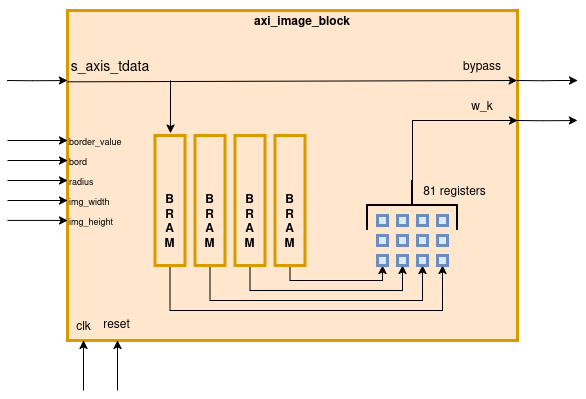

The diagram above was exported from draw.io. Its source (the exported page's mxGraphModel, read from the mxfile embedded in the PNG):
<mxGraphModel dx="1013" dy="576" grid="1" gridSize="10" guides="1" tooltips="1" connect="1" arrows="1" fold="1" page="1" pageScale="1" pageWidth="850" pageHeight="1100" math="0" shadow="0">
  <root>
    <mxCell id="0" />
    <mxCell id="1" parent="0" />
    <mxCell id="s_Ep3qhsslIKGziLej3I-1" parent="1" style="rounded=0;whiteSpace=wrap;html=1;strokeWidth=3;fillColor=#ffe6cc;strokeColor=#d79b00;" value="" vertex="1">
      <mxGeometry height="330" width="450" x="230" y="170" as="geometry" />
    </mxCell>
    <mxCell id="s_Ep3qhsslIKGziLej3I-2" parent="1" style="text;html=1;whiteSpace=wrap;strokeColor=none;fillColor=none;align=center;verticalAlign=middle;rounded=0;strokeWidth=1;" value="&lt;div&gt;&lt;b&gt;axi_image_block&lt;/b&gt;&lt;/div&gt;" vertex="1">
      <mxGeometry height="40" width="80" x="425" y="160" as="geometry" />
    </mxCell>
    <mxCell id="s_Ep3qhsslIKGziLej3I-57" edge="1" parent="1" style="endArrow=classic;html=1;rounded=0;" value="">
      <mxGeometry height="50" relative="1" width="50" as="geometry">
        <Array as="points">
          <mxPoint x="195" y="240.28" />
        </Array>
        <mxPoint x="170" y="240.00000000000003" as="sourcePoint" />
        <mxPoint x="230" y="240.00000000000003" as="targetPoint" />
      </mxGeometry>
    </mxCell>
    <mxCell id="s_Ep3qhsslIKGziLej3I-62" parent="1" style="text;html=1;whiteSpace=wrap;strokeColor=none;fillColor=none;align=center;verticalAlign=middle;rounded=0;" value="&lt;div&gt;&lt;font style=&quot;font-size: 14px;&quot;&gt;s_axis_tdata&lt;/font&gt;&lt;/div&gt;" vertex="1">
      <mxGeometry height="30" width="90" x="227.5" y="210" as="geometry" />
    </mxCell>
    <mxCell id="s_Ep3qhsslIKGziLej3I-97" parent="1" style="text;html=1;whiteSpace=wrap;strokeColor=none;fillColor=none;align=left;verticalAlign=middle;rounded=0;" value="&lt;font style=&quot;font-size: 9px;&quot;&gt;border_value&lt;/font&gt;" vertex="1">
      <mxGeometry height="20" width="50" x="230" y="290" as="geometry" />
    </mxCell>
    <mxCell id="s_Ep3qhsslIKGziLej3I-98" parent="1" style="text;html=1;whiteSpace=wrap;strokeColor=none;fillColor=none;align=left;verticalAlign=middle;rounded=0;" value="&lt;font style=&quot;font-size: 9px;&quot;&gt;bord&lt;/font&gt;" vertex="1">
      <mxGeometry height="20" width="60" x="230" y="310" as="geometry" />
    </mxCell>
    <mxCell id="s_Ep3qhsslIKGziLej3I-101" parent="1" style="text;html=1;whiteSpace=wrap;strokeColor=none;fillColor=none;align=left;verticalAlign=middle;rounded=0;" value="&lt;font style=&quot;font-size: 9px;&quot;&gt;radius&lt;/font&gt;" vertex="1">
      <mxGeometry height="20" width="50" x="230" y="330" as="geometry" />
    </mxCell>
    <mxCell id="s_Ep3qhsslIKGziLej3I-102" parent="1" style="text;html=1;whiteSpace=wrap;strokeColor=none;fillColor=none;align=left;verticalAlign=middle;rounded=0;" value="&lt;font style=&quot;font-size: 9px;&quot;&gt;img_width&lt;/font&gt;" vertex="1">
      <mxGeometry height="20" width="50" x="230" y="350" as="geometry" />
    </mxCell>
    <mxCell id="s_Ep3qhsslIKGziLej3I-103" parent="1" style="text;html=1;whiteSpace=wrap;strokeColor=none;fillColor=none;align=left;verticalAlign=middle;rounded=0;" value="&lt;font style=&quot;font-size: 9px;&quot;&gt;img_height&lt;/font&gt;" vertex="1">
      <mxGeometry height="20" width="50" x="230" y="370" as="geometry" />
    </mxCell>
    <mxCell id="s_Ep3qhsslIKGziLej3I-106" edge="1" parent="1" style="endArrow=classic;html=1;rounded=0;" value="">
      <mxGeometry height="50" relative="1" width="50" as="geometry">
        <mxPoint x="170" y="379.93" as="sourcePoint" />
        <mxPoint x="230" y="379.93" as="targetPoint" />
      </mxGeometry>
    </mxCell>
    <mxCell id="s_Ep3qhsslIKGziLej3I-108" edge="1" parent="1" style="endArrow=classic;html=1;rounded=0;" value="">
      <mxGeometry height="50" relative="1" width="50" as="geometry">
        <mxPoint x="170" y="340" as="sourcePoint" />
        <mxPoint x="230" y="340" as="targetPoint" />
      </mxGeometry>
    </mxCell>
    <mxCell id="s_Ep3qhsslIKGziLej3I-109" edge="1" parent="1" style="endArrow=classic;html=1;rounded=0;" value="">
      <mxGeometry height="50" relative="1" width="50" as="geometry">
        <mxPoint x="170" y="360" as="sourcePoint" />
        <mxPoint x="230" y="360" as="targetPoint" />
      </mxGeometry>
    </mxCell>
    <mxCell id="s_Ep3qhsslIKGziLej3I-110" edge="1" parent="1" style="endArrow=classic;html=1;rounded=0;" value="">
      <mxGeometry height="50" relative="1" width="50" as="geometry">
        <mxPoint x="170" y="300" as="sourcePoint" />
        <mxPoint x="230" y="300" as="targetPoint" />
      </mxGeometry>
    </mxCell>
    <mxCell id="s_Ep3qhsslIKGziLej3I-111" edge="1" parent="1" style="endArrow=classic;html=1;rounded=0;" value="">
      <mxGeometry height="50" relative="1" width="50" as="geometry">
        <mxPoint x="170" y="320" as="sourcePoint" />
        <mxPoint x="230" y="320" as="targetPoint" />
      </mxGeometry>
    </mxCell>
    <mxCell id="s_Ep3qhsslIKGziLej3I-131" edge="1" parent="1" style="endArrow=classic;html=1;rounded=0;" value="">
      <mxGeometry height="50" relative="1" width="50" as="geometry">
        <Array as="points">
          <mxPoint x="705" y="280.28" />
        </Array>
        <mxPoint x="680" y="280" as="sourcePoint" />
        <mxPoint x="740" y="280" as="targetPoint" />
      </mxGeometry>
    </mxCell>
    <mxCell id="s_Ep3qhsslIKGziLej3I-132" parent="1" style="text;html=1;whiteSpace=wrap;strokeColor=none;fillColor=none;align=center;verticalAlign=middle;rounded=0;" value="&lt;div&gt;bypass&lt;/div&gt;" vertex="1">
      <mxGeometry height="10" width="50" x="620" y="220" as="geometry" />
    </mxCell>
    <mxCell id="s_Ep3qhsslIKGziLej3I-133" edge="1" parent="1" style="endArrow=classic;html=1;rounded=0;" value="">
      <mxGeometry height="50" relative="1" width="50" as="geometry">
        <Array as="points">
          <mxPoint x="705" y="240.27999999999997" />
          <mxPoint x="720" y="240" />
        </Array>
        <mxPoint x="680" y="240" as="sourcePoint" />
        <mxPoint x="740" y="240" as="targetPoint" />
      </mxGeometry>
    </mxCell>
    <mxCell id="s_Ep3qhsslIKGziLej3I-134" parent="1" style="text;html=1;whiteSpace=wrap;strokeColor=none;fillColor=none;align=center;verticalAlign=middle;rounded=0;" value="&lt;div&gt;w_k&lt;/div&gt;" vertex="1">
      <mxGeometry height="10" width="50" x="620" y="260" as="geometry" />
    </mxCell>
    <mxCell id="s_Ep3qhsslIKGziLej3I-135" edge="1" parent="1" style="endArrow=classic;html=1;rounded=0;" value="">
      <mxGeometry height="50" relative="1" width="50" as="geometry">
        <mxPoint x="245.97" y="550" as="sourcePoint" />
        <mxPoint x="245.97" y="500" as="targetPoint" />
      </mxGeometry>
    </mxCell>
    <mxCell id="s_Ep3qhsslIKGziLej3I-136" edge="1" parent="1" style="endArrow=classic;html=1;rounded=0;" value="">
      <mxGeometry height="50" relative="1" width="50" as="geometry">
        <mxPoint x="280" y="550" as="sourcePoint" />
        <mxPoint x="280" y="500" as="targetPoint" />
      </mxGeometry>
    </mxCell>
    <mxCell id="s_Ep3qhsslIKGziLej3I-137" parent="1" style="text;html=1;whiteSpace=wrap;strokeColor=none;fillColor=none;align=center;verticalAlign=middle;rounded=0;" value="reset" vertex="1">
      <mxGeometry height="25" width="42.5" x="257.5" y="470" as="geometry" />
    </mxCell>
    <mxCell id="s_Ep3qhsslIKGziLej3I-138" parent="1" style="text;html=1;whiteSpace=wrap;strokeColor=none;fillColor=none;align=center;verticalAlign=middle;rounded=0;" value="clk" vertex="1">
      <mxGeometry height="20" width="32.5" x="230" y="475" as="geometry" />
    </mxCell>
    <mxCell id="s_Ep3qhsslIKGziLej3I-172" edge="1" parent="1" source="s_Ep3qhsslIKGziLej3I-139" style="edgeStyle=orthogonalEdgeStyle;rounded=0;orthogonalLoop=1;jettySize=auto;html=1;exitX=0.5;exitY=1;exitDx=0;exitDy=0;entryX=0.5;entryY=1;entryDx=0;entryDy=0;" target="s_Ep3qhsslIKGziLej3I-155">
      <mxGeometry relative="1" as="geometry">
        <Array as="points">
          <mxPoint x="333" y="470" />
          <mxPoint x="605" y="470" />
        </Array>
      </mxGeometry>
    </mxCell>
    <mxCell id="s_Ep3qhsslIKGziLej3I-139" parent="1" style="rounded=0;whiteSpace=wrap;html=1;strokeWidth=3;fillColor=#ffe6cc;strokeColor=#d79b00;" value="" vertex="1">
      <mxGeometry height="130" width="30" x="317.5" y="295" as="geometry" />
    </mxCell>
    <mxCell id="s_Ep3qhsslIKGziLej3I-140" parent="1" style="text;html=1;whiteSpace=wrap;strokeColor=none;fillColor=none;align=center;verticalAlign=middle;rounded=0;" value="&lt;div&gt;&lt;b&gt;B&lt;/b&gt;&lt;/div&gt;&lt;div&gt;&lt;b&gt;R&lt;/b&gt;&lt;/div&gt;&lt;div&gt;&lt;b&gt;A&lt;/b&gt;&lt;/div&gt;&lt;div&gt;&lt;b&gt;M&lt;/b&gt;&lt;/div&gt;" vertex="1">
      <mxGeometry height="30" width="15" x="325" y="365" as="geometry" />
    </mxCell>
    <mxCell id="s_Ep3qhsslIKGziLej3I-171" edge="1" parent="1" source="s_Ep3qhsslIKGziLej3I-141" style="edgeStyle=orthogonalEdgeStyle;rounded=0;orthogonalLoop=1;jettySize=auto;html=1;exitX=0.5;exitY=1;exitDx=0;exitDy=0;entryX=0.5;entryY=1;entryDx=0;entryDy=0;" target="s_Ep3qhsslIKGziLej3I-154">
      <mxGeometry relative="1" as="geometry">
        <Array as="points">
          <mxPoint x="373" y="460" />
          <mxPoint x="585" y="460" />
        </Array>
      </mxGeometry>
    </mxCell>
    <mxCell id="s_Ep3qhsslIKGziLej3I-141" parent="1" style="rounded=0;whiteSpace=wrap;html=1;strokeWidth=3;fillColor=#ffe6cc;strokeColor=#d79b00;" value="" vertex="1">
      <mxGeometry height="130" width="30" x="357.5" y="295" as="geometry" />
    </mxCell>
    <mxCell id="s_Ep3qhsslIKGziLej3I-142" parent="1" style="text;html=1;whiteSpace=wrap;strokeColor=none;fillColor=none;align=center;verticalAlign=middle;rounded=0;" value="&lt;div&gt;&lt;b&gt;B&lt;/b&gt;&lt;/div&gt;&lt;div&gt;&lt;b&gt;R&lt;/b&gt;&lt;/div&gt;&lt;div&gt;&lt;b&gt;A&lt;/b&gt;&lt;/div&gt;&lt;div&gt;&lt;b&gt;M&lt;/b&gt;&lt;/div&gt;" vertex="1">
      <mxGeometry height="30" width="15" x="365" y="365" as="geometry" />
    </mxCell>
    <mxCell id="s_Ep3qhsslIKGziLej3I-170" edge="1" parent="1" source="s_Ep3qhsslIKGziLej3I-143" style="edgeStyle=orthogonalEdgeStyle;rounded=0;orthogonalLoop=1;jettySize=auto;html=1;exitX=0.5;exitY=1;exitDx=0;exitDy=0;entryX=0.5;entryY=1;entryDx=0;entryDy=0;" target="s_Ep3qhsslIKGziLej3I-153">
      <mxGeometry relative="1" as="geometry">
        <Array as="points">
          <mxPoint x="413" y="450" />
          <mxPoint x="565" y="450" />
        </Array>
      </mxGeometry>
    </mxCell>
    <mxCell id="s_Ep3qhsslIKGziLej3I-143" parent="1" style="rounded=0;whiteSpace=wrap;html=1;strokeWidth=3;fillColor=#ffe6cc;strokeColor=#d79b00;" value="" vertex="1">
      <mxGeometry height="130" width="30" x="397.5" y="295" as="geometry" />
    </mxCell>
    <mxCell id="s_Ep3qhsslIKGziLej3I-144" parent="1" style="text;html=1;whiteSpace=wrap;strokeColor=none;fillColor=none;align=center;verticalAlign=middle;rounded=0;" value="&lt;div&gt;&lt;b&gt;B&lt;/b&gt;&lt;/div&gt;&lt;div&gt;&lt;b&gt;R&lt;/b&gt;&lt;/div&gt;&lt;div&gt;&lt;b&gt;A&lt;/b&gt;&lt;/div&gt;&lt;div&gt;&lt;b&gt;M&lt;/b&gt;&lt;/div&gt;" vertex="1">
      <mxGeometry height="30" width="15" x="405" y="365" as="geometry" />
    </mxCell>
    <mxCell id="s_Ep3qhsslIKGziLej3I-165" edge="1" parent="1" source="s_Ep3qhsslIKGziLej3I-145" style="edgeStyle=orthogonalEdgeStyle;rounded=0;orthogonalLoop=1;jettySize=auto;html=1;exitX=0.5;exitY=1;exitDx=0;exitDy=0;entryX=0.5;entryY=1;entryDx=0;entryDy=0;" target="s_Ep3qhsslIKGziLej3I-161">
      <mxGeometry relative="1" as="geometry">
        <Array as="points">
          <mxPoint x="453" y="440" />
          <mxPoint x="545" y="440" />
        </Array>
      </mxGeometry>
    </mxCell>
    <mxCell id="s_Ep3qhsslIKGziLej3I-145" parent="1" style="rounded=0;whiteSpace=wrap;html=1;strokeWidth=3;fillColor=#ffe6cc;strokeColor=#d79b00;" value="" vertex="1">
      <mxGeometry height="130" width="30" x="437.5" y="295" as="geometry" />
    </mxCell>
    <mxCell id="s_Ep3qhsslIKGziLej3I-146" parent="1" style="text;html=1;whiteSpace=wrap;strokeColor=none;fillColor=none;align=center;verticalAlign=middle;rounded=0;" value="&lt;div&gt;&lt;b&gt;B&lt;/b&gt;&lt;/div&gt;&lt;div&gt;&lt;b&gt;R&lt;/b&gt;&lt;/div&gt;&lt;div&gt;&lt;b&gt;A&lt;/b&gt;&lt;/div&gt;&lt;div&gt;&lt;b&gt;M&lt;/b&gt;&lt;/div&gt;" vertex="1">
      <mxGeometry height="30" width="15" x="445" y="365" as="geometry" />
    </mxCell>
    <mxCell id="s_Ep3qhsslIKGziLej3I-147" parent="1" style="rounded=0;whiteSpace=wrap;html=1;strokeWidth=3;fillColor=#dae8fc;strokeColor=#6c8ebf;" value="" vertex="1">
      <mxGeometry height="10" width="10" x="560" y="375" as="geometry" />
    </mxCell>
    <mxCell id="s_Ep3qhsslIKGziLej3I-148" parent="1" style="rounded=0;whiteSpace=wrap;html=1;strokeWidth=3;fillColor=#dae8fc;strokeColor=#6c8ebf;" value="" vertex="1">
      <mxGeometry height="10" width="10" x="580" y="375" as="geometry" />
    </mxCell>
    <mxCell id="s_Ep3qhsslIKGziLej3I-149" parent="1" style="rounded=0;whiteSpace=wrap;html=1;strokeWidth=3;fillColor=#dae8fc;strokeColor=#6c8ebf;" value="" vertex="1">
      <mxGeometry height="10" width="10" x="600" y="375" as="geometry" />
    </mxCell>
    <mxCell id="s_Ep3qhsslIKGziLej3I-150" parent="1" style="rounded=0;whiteSpace=wrap;html=1;strokeWidth=3;fillColor=#dae8fc;strokeColor=#6c8ebf;" value="" vertex="1">
      <mxGeometry height="10" width="10" x="560" y="395" as="geometry" />
    </mxCell>
    <mxCell id="s_Ep3qhsslIKGziLej3I-151" parent="1" style="rounded=0;whiteSpace=wrap;html=1;strokeWidth=3;fillColor=#dae8fc;strokeColor=#6c8ebf;" value="" vertex="1">
      <mxGeometry height="10" width="10" x="580" y="395" as="geometry" />
    </mxCell>
    <mxCell id="s_Ep3qhsslIKGziLej3I-152" parent="1" style="rounded=0;whiteSpace=wrap;html=1;strokeWidth=3;fillColor=#dae8fc;strokeColor=#6c8ebf;" value="" vertex="1">
      <mxGeometry height="10" width="10" x="600" y="395" as="geometry" />
    </mxCell>
    <mxCell id="s_Ep3qhsslIKGziLej3I-153" parent="1" style="rounded=0;whiteSpace=wrap;html=1;strokeWidth=3;fillColor=#dae8fc;strokeColor=#6c8ebf;" value="" vertex="1">
      <mxGeometry height="10" width="10" x="560" y="415" as="geometry" />
    </mxCell>
    <mxCell id="s_Ep3qhsslIKGziLej3I-154" parent="1" style="rounded=0;whiteSpace=wrap;html=1;strokeWidth=3;fillColor=#dae8fc;strokeColor=#6c8ebf;" value="" vertex="1">
      <mxGeometry height="10" width="10" x="580" y="415" as="geometry" />
    </mxCell>
    <mxCell id="s_Ep3qhsslIKGziLej3I-155" parent="1" style="rounded=0;whiteSpace=wrap;html=1;strokeWidth=3;fillColor=#dae8fc;strokeColor=#6c8ebf;" value="" vertex="1">
      <mxGeometry height="10" width="10" x="600" y="415" as="geometry" />
    </mxCell>
    <mxCell id="s_Ep3qhsslIKGziLej3I-159" parent="1" style="rounded=0;whiteSpace=wrap;html=1;strokeWidth=3;fillColor=#dae8fc;strokeColor=#6c8ebf;" value="" vertex="1">
      <mxGeometry height="10" width="10" x="540" y="375" as="geometry" />
    </mxCell>
    <mxCell id="s_Ep3qhsslIKGziLej3I-160" parent="1" style="rounded=0;whiteSpace=wrap;html=1;strokeWidth=3;fillColor=#dae8fc;strokeColor=#6c8ebf;" value="" vertex="1">
      <mxGeometry height="10" width="10" x="540" y="395" as="geometry" />
    </mxCell>
    <mxCell id="s_Ep3qhsslIKGziLej3I-161" parent="1" style="rounded=0;whiteSpace=wrap;html=1;strokeWidth=3;fillColor=#dae8fc;strokeColor=#6c8ebf;" value="" vertex="1">
      <mxGeometry height="10" width="10" x="540" y="415" as="geometry" />
    </mxCell>
    <mxCell id="s_Ep3qhsslIKGziLej3I-177" edge="1" parent="1" source="s_Ep3qhsslIKGziLej3I-162" style="edgeStyle=orthogonalEdgeStyle;rounded=0;orthogonalLoop=1;jettySize=auto;html=1;">
      <mxGeometry relative="1" as="geometry">
        <Array as="points">
          <mxPoint x="575" y="280" />
        </Array>
        <mxPoint x="680" y="280" as="targetPoint" />
      </mxGeometry>
    </mxCell>
    <mxCell id="s_Ep3qhsslIKGziLej3I-162" parent="1" style="strokeWidth=2;html=1;shape=mxgraph.flowchart.annotation_2;align=left;labelPosition=right;pointerEvents=1;direction=south;" value="" vertex="1">
      <mxGeometry height="50" width="90" x="530" y="340" as="geometry" />
    </mxCell>
    <mxCell id="s_Ep3qhsslIKGziLej3I-173" parent="1" style="text;html=1;whiteSpace=wrap;strokeColor=none;fillColor=none;align=center;verticalAlign=middle;rounded=0;" value="81 registers" vertex="1">
      <mxGeometry height="30" width="75" x="580" y="335" as="geometry" />
    </mxCell>
    <mxCell id="s_Ep3qhsslIKGziLej3I-176" edge="1" parent="1" style="endArrow=classic;html=1;rounded=0;exitX=-0.002;exitY=0.301;exitDx=0;exitDy=0;exitPerimeter=0;entryX=0.997;entryY=0.297;entryDx=0;entryDy=0;entryPerimeter=0;" value="">
      <mxGeometry height="50" relative="1" width="50" as="geometry">
        <mxPoint x="230.00000000000003" y="241.32000000000005" as="sourcePoint" />
        <mxPoint x="679.5500000000001" y="240" as="targetPoint" />
      </mxGeometry>
    </mxCell>
    <mxCell id="s_Ep3qhsslIKGziLej3I-179" edge="1" parent="1" style="endArrow=classic;html=1;rounded=0;entryX=0.515;entryY=-0.019;entryDx=0;entryDy=0;entryPerimeter=0;" target="s_Ep3qhsslIKGziLej3I-139" value="">
      <mxGeometry height="50" relative="1" width="50" as="geometry">
        <mxPoint x="333" y="240" as="sourcePoint" />
        <mxPoint x="400" y="260" as="targetPoint" />
      </mxGeometry>
    </mxCell>
  </root>
</mxGraphModel>